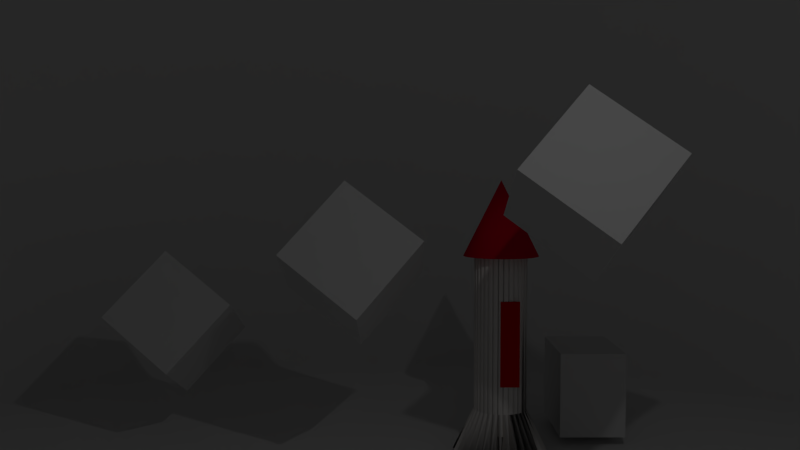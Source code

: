 # Source: rocket.blend  (saved by Blender 2.79.0; exported with 4.5.12 LTS)
import bpy
from mathutils import Matrix  # noqa: F401  (used for matrix-valued properties, if any)

bpy.ops.wm.read_factory_settings(use_empty=True)
scene = bpy.context.scene
scene.name = 'Scene'

# ---- collections
col_collection_1 = bpy.data.collections.new('Collection 1'); scene.collection.children.link(col_collection_1)

# ---- materials (node trees are filled in below, after node groups)
mat_material_005 = bpy.data.materials.new('Material.005')
mat_material_005.alpha_threshold = 0.0
mat_material_005.use_transparent_shadow = False
mat_material_005.roughness = 0.5
mat_material_005.specular_intensity = 0.0
mat_material_004 = bpy.data.materials.new('Material.004')
mat_material_004.alpha_threshold = 0.0
mat_material_004.use_transparent_shadow = False
mat_material_004.roughness = 0.5
mat_material_003 = bpy.data.materials.new('Material.003')
mat_material_003.alpha_threshold = 0.0
mat_material_003.use_transparent_shadow = False
mat_material_003.diffuse_color = (0.8, 0.001534, 0.0, 1.0)
mat_material_003.roughness = 0.5
mat_material_001 = bpy.data.materials.new('Material.001')
mat_material_001.alpha_threshold = 0.0
mat_material_001.use_transparent_shadow = False
mat_material_001.diffuse_color = (0.8, 0.0, 0.02474, 1.0)
mat_material_001.roughness = 0.5
mat_material_002 = bpy.data.materials.new('Material.002')
mat_material_002.alpha_threshold = 0.0
mat_material_002.use_transparent_shadow = False
mat_material_002.diffuse_color = (1.0, 0.9626, 0.9335, 1.0)
mat_material_002.roughness = 0.5
mat_material_006 = bpy.data.materials.new('Material.006')
mat_material_006.alpha_threshold = 0.0
mat_material_006.use_transparent_shadow = False
mat_material_006.roughness = 0.5
mat_material_006.line_color = (0.0, 0.0, 0.0, 1.0)

# ---- material node trees

# ---- world
world_world = bpy.data.worlds.new('World'); scene.world = world_world
world_world.color = (0.05088, 0.05088, 0.05088)
world_world.use_sun_shadow = False
world_world.sun_shadow_jitter_overblur = 0.0
world_world.cycles.sampling_method = 'MANUAL'

# ---- cameras
cam_camera = bpy.data.cameras.new('Camera')
cam_camera.clip_end = 100.0
cam_camera.lens = 35.0
cam_camera.sensor_width = 32.0
cam_camera.sensor_height = 18.0
cam_camera.ortho_scale = 7.314
cam_camera.dof.focus_distance = 0.0
cam_camera.dof.aperture_fstop = 128.0

# ---- lights
light_lamp = bpy.data.lights.new('Lamp', 'POINT')
light_lamp.transmission_factor = 0.0
light_lamp.cutoff_distance = 30.0
light_lamp.energy = 100.0
light_lamp.shadow_buffer_clip_start = 1.001
light_lamp.shadow_soft_size = 0.1
light_lamp.shadow_maximum_resolution = 0.006
light_lamp.use_absolute_resolution = True

# ---- meshes
me_cylinder_002 = bpy.data.meshes.new('Cylinder.002')
me_cylinder_002.from_pydata([(3.501, 3.733, -10.58), (3.501, 3.733, 3.815), (4.905, 3.595, -10.58), (4.905, 3.595, 3.815), (6.255, 3.186, -10.58), (6.255, 3.186, 3.815), (7.499, 2.521, -10.58), (7.499, 2.521, 3.815), (8.59, 1.626, -10.58), (8.59, 1.626, 3.815), (9.485, 0.5354, -10.58), (9.485, 0.5354, 3.815), (10.15, -0.7087, -10.58), (10.15, -0.7087, 3.815), (10.56, -2.059, -10.58), (10.56, -2.059, 3.815), (10.7, -3.462, -10.58), (10.7, -3.462, 3.815), (10.56, -4.866, -10.58), (10.56, -4.866, 3.815), (10.15, -6.216, -10.58), (10.15, -6.216, 3.815), (9.485, -7.46, -10.58), (9.485, -7.46, 3.815), (8.59, -8.551, -10.58), (8.59, -8.551, 3.815), (7.499, -9.446, -10.58), (7.499, -9.446, 3.815), (6.255, -10.11, -10.58), (6.255, -10.11, 3.815), (4.905, -10.52, -10.58), (4.905, -10.52, 3.815), (3.501, -10.66, -10.58), (3.501, -10.66, 3.815), (2.098, -10.52, -10.58), (2.098, -10.52, 3.815), (0.7476, -10.11, -10.58), (0.7476, -10.11, 3.815), (-0.4964, -9.446, -10.58), (-0.4964, -9.446, 3.815), (-1.587, -8.551, -10.58), (-1.587, -8.551, 3.815), (-2.482, -7.46, -10.58), (-2.482, -7.46, 3.815), (-3.147, -6.216, -10.58), (-3.147, -6.216, 3.815), (-3.556, -4.866, -10.58), (-3.556, -4.866, 3.815), (-3.695, -3.462, -10.58), (-3.695, -3.462, 3.815), (-3.556, -2.059, -10.58), (-3.556, -2.059, 3.815), (-3.147, -0.7087, -10.58), (-3.147, -0.7087, 3.815), (-2.482, 0.5354, -10.58), (-2.482, 0.5354, 3.815), (-1.587, 1.626, -10.58), (-1.587, 1.626, 3.815), (-0.4964, 2.521, -10.58), (-0.4964, 2.521, 3.815), (0.7477, 3.186, -10.58), (0.7477, 3.186, 3.815), (2.098, 3.595, -10.58), (2.098, 3.595, 3.815)], [], [(0, 2, 3, 1), (2, 4, 5, 3), (4, 6, 7, 5), (6, 8, 9, 7), (8, 10, 11, 9), (10, 12, 13, 11), (12, 14, 15, 13), (14, 16, 17, 15), (16, 18, 19, 17), (18, 20, 21, 19), (20, 22, 23, 21), (22, 24, 25, 23), (24, 26, 27, 25), (26, 28, 29, 27), (28, 30, 31, 29), (30, 32, 33, 31), (32, 34, 35, 33), (34, 36, 37, 35), (36, 38, 39, 37), (38, 40, 41, 39), (40, 42, 43, 41), (42, 44, 45, 43), (44, 46, 47, 45), (46, 48, 49, 47), (48, 50, 51, 49), (50, 52, 53, 51), (52, 54, 55, 53), (54, 56, 57, 55), (56, 58, 59, 57), (58, 60, 61, 59), (3, 5, 7, 9, 11, 13, 15, 17, 19, 21, 23, 25, 27, 29, 31, 33, 35, 37, 39, 41, 43, 45, 47, 49, 51, 53, 55, 57, 59, 61, 63, 1), (60, 62, 63, 61), (62, 0, 1, 63), (0, 62, 60, 58, 56, 54, 52, 50, 48, 46, 44, 42, 40, 38, 36, 34, 32, 30, 28, 26, 24, 22, 20, 18, 16, 14, 12, 10, 8, 6, 4, 2)])
me_cylinder_002.polygons.foreach_set('use_smooth', [True] * 34)
_uv = me_cylinder_002.uv_layers.new(name='UVMap')
_uv.uv.foreach_set('vector', [1.0, 0.003937, 0.9688, 0.003937, 0.9688, 1.0, 1.0, 1.0, 0.9688, 0.003937, 0.9375, 0.003937, 0.9375, 1.0, 0.9688, 1.0, 0.9375, 0.003937, 0.9062, 0.003937, 0.9062, 1.0, 0.9375, 1.0, 0.9062, 0.003937, 0.875, 0.003937, 0.875, 1.0, 0.9062, 1.0, 0.875, 0.003937, 0.8438, 0.003937, 0.8438, 1.0, 0.875, 1.0, 0.8438, 0.003937, 0.8125, 0.003937, 0.8125, 1.0, 0.8438, 1.0, 0.8125, 0.003937, 0.7812, 0.003937, 0.7812, 1.0, 0.8125, 1.0, 0.7812, 0.003937, 0.75, 0.003937, 0.75, 1.0, 0.7812, 1.0, 0.75, 0.003937, 0.7188, 0.003937, 0.7188, 1.0, 0.75, 1.0, 0.7188, 0.003937, 0.6875, 0.003937, 0.6875, 1.0, 0.7188, 1.0, 0.6875, 0.003937, 0.6562, 0.003937, 0.6562, 1.0, 0.6875, 1.0, 0.6562, 0.003937, 0.625, 0.003937, 0.625, 1.0, 0.6562, 1.0, 0.625, 0.003937, 0.5938, 0.003937, 0.5938, 1.0, 0.625, 1.0, 0.5938, 0.003937, 0.5625, 0.003937, 0.5625, 1.0, 0.5938, 1.0, 0.5625, 0.003937, 0.5312, 0.003937, 0.5312, 1.0, 0.5625, 1.0, 0.5312, 0.003937, 0.5, 0.003937, 0.5, 1.0, 0.5312, 1.0, 0.5, 0.003937, 0.4688, 0.003937, 0.4688, 1.0, 0.5, 1.0, 0.4688, 0.003937, 0.4375, 0.003937, 0.4375, 1.0, 0.4688, 1.0, 0.4375, 0.003937, 0.4062, 0.003937, 0.4062, 1.0, 0.4375, 1.0, 0.4062, 0.003937, 0.375, 0.003937, 0.375, 1.0, 0.4062, 1.0, 0.375, 0.003937, 0.3438, 0.003937, 0.3438, 1.0, 0.375, 1.0, 0.3438, 0.003937, 0.3125, 0.003937, 0.3125, 1.0, 0.3438, 1.0, 0.3125, 0.003937, 0.2812, 0.003937, 0.2812, 1.0, 0.3125, 1.0, 0.2812, 0.003937, 0.25, 0.003937, 0.25, 1.0, 0.2812, 1.0, 0.25, 0.003937, 0.2188, 0.003937, 0.2188, 1.0, 0.25, 1.0, 0.2188, 0.003937, 0.1875, 0.003937, 0.1875, 1.0, 0.2188, 1.0, 0.1875, 0.003937, 0.1562, 0.003937, 0.1562, 1.0, 0.1875, 1.0, 0.1562, 0.003937, 0.125, 0.003937, 0.125, 1.0, 0.1562, 1.0, 0.125, 0.003937, 0.09375, 0.003937, 0.09375, 1.0, 0.125, 1.0, 0.09375, 0.003937, 0.0625, 0.003937, 0.0625, 1.0, 0.09375, 1.0, -0.9433, 0.4792, -0.8983, 0.4655, -0.8568, 0.4434, -0.8205, 0.4135, -0.7906, 0.3771, -0.7684, 0.3356, -0.7548, 0.2906, -0.7502, 0.2438, -0.7548, 0.197, -0.7684, 0.152, -0.7906, 0.1105, -0.8205, 0.07409, -0.8568, 0.04425, -0.8983, 0.02207, -0.9433, 0.008411, -0.9902, 0.003799, -1.037, 0.008411, -1.082, 0.02207, -1.123, 0.04425, -1.16, 0.07409, -1.19, 0.1105, -1.212, 0.152, -1.226, 0.197, -1.23, 0.2438, -1.226, 0.2906, -1.212, 0.3356, -1.19, 0.3771, -1.16, 0.4135, -1.123, 0.4434, -1.082, 0.4655, -1.037, 0.4792, -0.9902, 0.4838, 0.0625, 0.003937, 0.03125, 0.003937, 0.03125, 1.0, 0.0625, 1.0, 0.03125, 0.003937, 0.0, 0.003937, 0.0, 1.0, 0.03125, 1.0, 2.046, 0.4652, 1.999, 0.4606, 1.954, 0.4469, 1.913, 0.4247, 1.876, 0.3949, 1.846, 0.3585, 1.824, 0.317, 1.811, 0.272, 1.806, 0.2252, 1.811, 0.1784, 1.824, 0.1334, 1.846, 0.09186, 1.876, 0.05549, 1.913, 0.02564, 1.954, 0.003466, 1.999, -0.01019, 2.046, -0.0148, 2.093, -0.01019, 2.138, 0.003466, 2.179, 0.02564, 2.216, 0.05549, 2.246, 0.09186, 2.268, 0.1334, 2.281, 0.1784, 2.286, 0.2252, 2.281, 0.272, 2.268, 0.317, 2.246, 0.3585, 2.216, 0.3949, 2.179, 0.4247, 2.138, 0.4469, 2.093, 0.4606])
me_cylinder_002.materials.append(mat_material_005)
me_cylinder_002.use_remesh_preserve_volume = False
me_cylinder_002.use_remesh_preserve_attributes = False
me_cylinder_002.use_mirror_vertex_groups = False
me_cylinder_002.update()
me_cube_004 = bpy.data.meshes.new('Cube.004')
me_cube_004.from_pydata([(-1.0, -1.0, -1.0), (-1.0, -1.0, 1.0), (-1.0, 1.0, -1.0), (-1.0, 1.0, 1.0), (1.0, -1.0, -1.0), (1.0, -1.0, 1.0), (1.0, 1.0, -1.0), (1.0, 1.0, 1.0)], [], [(0, 1, 3, 2), (2, 3, 7, 6), (6, 7, 5, 4), (4, 5, 1, 0), (2, 6, 4, 0), (7, 3, 1, 5)])
_uv = me_cube_004.uv_layers.new(name='UVMap')
_uv.uv.foreach_set('vector', [0.0, 0.0, 1.0, 0.0, 1.0, 1.0, 0.0, 1.0, 0.0, 0.0, 1.0, 0.0, 1.0, 1.0, 0.0, 1.0, 0.0, 0.0, 1.0, 0.0, 1.0, 1.0, 0.0, 1.0, 0.0, 0.0, 1.0, 0.0, 1.0, 1.0, 0.0, 1.0, 0.0, 0.0, 1.0, 0.0, 1.0, 1.0, 0.0, 1.0, 0.0, 0.0, 1.0, 0.0, 1.0, 1.0, 0.0, 1.0])
me_cube_004.materials.append(mat_material_004)
me_cube_004.use_remesh_preserve_volume = False
me_cube_004.use_remesh_preserve_attributes = False
me_cube_004.use_mirror_vertex_groups = False
me_cube_004.update()
me_cube_003 = bpy.data.meshes.new('Cube.003')
me_cube_003.from_pydata([(-1.0, -1.0, -1.0), (-1.0, -1.0, 1.0), (-1.0, 1.0, -1.0), (-1.0, 1.0, 1.0), (1.0, -1.0, -1.0), (1.0, -1.0, 1.0), (1.0, 1.0, -1.0), (1.0, 1.0, 1.0), (-23.36, -2.017, 3.309), (-16.37, -2.017, 3.232), (-9.646, -2.017, 3.004), (-3.453, -2.017, 2.634), (1.976, -2.017, 2.136), (6.431, -2.017, 1.529), (9.742, -2.017, 0.8361), (11.78, -2.017, 0.08464), (12.47, -2.017, -0.6969), (11.78, -2.017, -1.478), (9.742, -2.017, -2.23), (6.431, -2.017, -2.922), (1.976, -2.017, -3.529), (-3.453, -2.017, -4.028), (-9.646, -2.017, -4.398), (-16.37, -2.017, -4.626), (-23.36, -2.017, -4.703), (-30.35, -2.017, -4.626), (-37.07, -2.017, -4.398), (-43.26, -2.017, -4.028), (-48.69, -2.017, -3.529), (-53.14, -2.017, -2.922), (-56.45, -2.017, -2.23), (-23.36, -3.808, -0.6969), (-58.49, -2.017, -1.478), (-59.18, -2.017, -0.6969), (-58.49, -2.017, 0.08465), (-56.45, -2.017, 0.8361), (-53.14, -2.017, 1.529), (-48.69, -2.017, 2.136), (-43.26, -2.017, 2.634), (-37.07, -2.017, 3.004), (-30.35, -2.017, 3.232), (-24.78, 2.213, -2.933), (-20.88, 2.213, -2.89), (-17.13, 2.213, -2.763), (-13.67, 2.213, -2.556), (-10.64, 2.213, -2.278), (-8.154, 2.213, -1.939), (-6.305, 2.213, -1.553), (-5.167, 2.213, -1.133), (-4.783, 2.213, -0.6969), (-5.167, 2.213, -0.2606), (-6.305, 2.213, 0.1589), (-8.154, 2.213, 0.5456), (-10.64, 2.213, 0.8845), (-13.67, 2.213, 1.163), (-17.13, 2.213, 1.369), (-20.88, 2.213, 1.497), (-24.78, 2.213, 1.539), (-28.68, 2.213, 1.497), (-32.44, 2.213, 1.369), (-35.89, 2.213, 1.163), (-38.93, 2.213, 0.8845), (-41.41, 2.213, 0.5456), (-43.26, 2.213, 0.1589), (-24.78, 3.213, -0.6969), (-44.4, 2.213, -0.2606), (-44.78, 2.213, -0.6969), (-44.4, 2.213, -1.133), (-43.26, 2.213, -1.553), (-41.41, 2.213, -1.939), (-38.93, 2.213, -2.278), (-35.89, 2.213, -2.556), (-32.44, 2.213, -2.763), (-28.68, 2.213, -2.89), (-24.78, 2.213, -2.933), (-20.88, 2.213, -2.89), (-17.13, 2.213, -2.763), (-13.67, 2.213, -2.556), (-10.64, 2.213, -2.278), (-8.154, 2.213, -1.939), (-6.305, 2.213, -1.553), (-5.167, 2.213, -1.133), (-4.783, 2.213, -0.6969), (-5.167, 2.213, -0.2606), (-6.305, 2.213, 0.1589), (-8.154, 2.213, 0.5456), (-10.64, 2.213, 0.8845), (-13.67, 2.213, 1.163), (-17.13, 2.213, 1.369), (-20.88, 2.213, 1.497), (-24.78, 2.213, 1.539), (-28.68, 2.213, 1.497), (-32.44, 2.213, 1.369), (-35.89, 2.213, 1.163), (-38.93, 2.213, 0.8845), (-41.41, 2.213, 0.5456), (-43.26, 2.213, 0.1589), (-24.78, 3.213, -0.6969), (-44.4, 2.213, -0.2606), (-44.78, 2.213, -0.6969), (-44.4, 2.213, -1.133), (-43.26, 2.213, -1.553), (-41.41, 2.213, -1.939), (-38.93, 2.213, -2.278), (-35.89, 2.213, -2.556), (-32.44, 2.213, -2.763), (-28.68, 2.213, -2.89), (-29.2, 1.652, 2.082), (-29.2, 2.652, 4.318), (-25.3, 1.652, 2.125), (-33.96, 1.652, 1.932), (-37.87, 2.652, 4.126), (-30.21, 1.652, 2.059), (-38.37, 1.652, 1.681), (-46.03, 2.652, 3.748), (-34.92, 1.652, 1.888), (-42.26, 1.652, 1.339), (-53.37, 2.652, 3.199), (-39.23, 1.652, 1.617), (-45.48, 1.652, 0.9188), (-59.62, 2.652, 2.5), (-42.99, 1.652, 1.258), (-47.9, 1.652, 0.4362), (-64.53, 2.652, 1.679), (-46.05, 1.652, 0.8229), (-49.43, 1.652, -0.08982), (-67.91, 2.652, 0.766), (-48.29, 1.652, 0.3297), (-50.02, 1.652, -0.6392), (-69.63, 2.652, -0.2029), (-49.63, 1.652, -0.2029), (-49.63, 1.652, -1.191), (-69.63, 2.652, -1.191), (-50.02, 1.652, -0.7545), (-48.29, 1.652, -1.723), (-67.91, 2.652, -2.16), (-49.43, 1.652, -1.304), (-46.05, 1.652, -2.217), (-64.53, 2.652, -3.072), (-47.9, 1.652, -1.83), (-42.99, 1.652, -2.651), (-59.62, 2.652, -3.894), (-45.48, 1.652, -2.313), (-39.23, 1.652, -3.011), (-53.37, 2.652, -4.592), (-42.26, 1.652, -2.733), (-34.92, 1.652, -3.282), (-46.03, 2.652, -5.141), (-38.37, 1.652, -3.075), (-30.21, 1.652, -3.453), (-37.87, 2.652, -5.519), (-33.96, 1.652, -3.326), (-25.3, 1.652, -3.519), (-29.2, 2.652, -5.712), (-29.2, 1.652, -3.476), (-20.37, 1.652, -3.476), (-20.37, 2.652, -5.712), (-24.27, 1.652, -3.519), (-15.6, 1.652, -3.326), (-11.7, 2.652, -5.519), (-19.35, 1.652, -3.453), (-11.19, 1.652, -3.075), (-3.538, 2.652, -5.141), (-14.65, 1.652, -3.282), (-7.304, 1.652, -2.733), (3.808, 2.652, -4.592), (-10.33, 1.652, -3.011), (-4.087, 1.652, -2.313), (10.06, 2.652, -3.894), (-6.574, 1.652, -2.651), (-1.666, 1.652, -1.83), (14.96, 2.652, -3.072), (-3.514, 1.652, -2.217), (-0.1332, 1.652, -1.304), (18.34, 2.652, -2.16), (-1.271, 1.652, -1.723), (0.4523, 1.652, -0.7545), (20.07, 2.652, -1.191), (0.06798, 1.652, -1.191), (0.06797, 1.652, -0.2029), (20.07, 2.652, -0.2029), (0.4523, 1.652, -0.6392), (-1.271, 1.652, 0.3297), (18.34, 2.652, 0.766), (-0.1332, 1.652, -0.08982), (-3.514, 1.652, 0.8229), (14.96, 2.652, 1.679), (-1.666, 1.652, 0.4362), (-6.574, 1.652, 1.258), (10.05, 2.652, 2.5), (-4.087, 1.652, 0.9188), (-10.33, 1.652, 1.617), (3.808, 2.652, 3.199), (-7.304, 1.652, 1.339), (-14.65, 1.652, 1.888), (-3.538, 2.652, 3.748), (-11.19, 1.652, 1.681), (-19.35, 1.652, 2.059), (-11.7, 2.652, 4.126), (-15.6, 1.652, 1.932), (-24.27, 1.652, 2.125), (-20.37, 2.652, 4.318), (-20.37, 1.652, 2.082), (-24.78, 3.471, -2.933), (-20.88, 3.471, -2.89), (-17.13, 3.471, -2.763), (-13.67, 3.471, -2.556), (-6.305, 3.471, -1.553), (-5.167, 3.471, -1.133), (-4.783, 3.471, -0.6969), (-5.167, 3.471, -0.2606), (-6.305, 3.471, 0.1589), (-8.154, 3.471, 0.5456), (-10.64, 3.471, 0.8845), (-13.67, 3.471, 1.163), (-17.13, 3.471, 1.369), (-20.88, 3.471, 1.497), (-24.78, 3.471, 1.539), (-28.68, 3.471, 1.497), (-32.44, 3.471, 1.369), (-41.41, 3.471, 0.5456), (-43.26, 3.471, 0.1589), (-44.4, 3.471, -0.2606), (-44.78, 3.471, -0.6969), (-44.4, 3.471, -1.133), (-43.26, 3.471, -1.553), (-41.41, 3.471, -1.939), (-32.44, 3.471, -2.763), (-28.68, 3.471, -2.89), (-24.78, 2.213, -2.933), (-20.88, 2.213, -2.89), (-24.78, 3.213, -0.6969), (-17.13, 2.213, -2.763), (-13.67, 2.213, -2.556), (-10.64, 2.213, -2.278), (-8.154, 2.213, -1.939), (-35.89, 2.213, -2.556), (-6.305, 2.213, -1.553), (-38.93, 2.213, -2.278), (-5.167, 2.213, -1.133), (-41.41, 2.213, -1.939), (-4.783, 2.213, -0.6969), (-43.26, 2.213, -1.553), (-5.167, 2.213, -0.2606), (-44.4, 2.213, -1.133), (-6.305, 2.213, 0.1589), (-44.78, 2.213, -0.6969), (-8.154, 2.213, 0.5456), (-44.4, 2.213, -0.2606), (-10.64, 2.213, 0.8845), (-41.41, 2.213, 0.5456), (-13.67, 2.213, 1.163), (-38.93, 2.213, 0.8845), (-17.13, 2.213, 1.369), (-35.89, 2.213, 1.163), (-20.88, 2.213, 1.497), (-32.44, 2.213, 1.369), (-24.78, 2.213, 1.539), (-28.68, 2.213, 1.497), (-43.26, 2.213, 0.1589), (-32.44, 2.213, -2.763), (-28.68, 2.213, -2.89), (-29.2, 1.652, 2.082), (-25.3, 1.652, 2.125), (-37.87, 2.652, 4.126), (-33.96, 1.652, 1.932), (-30.21, 1.652, 2.059), (-46.03, 2.652, 3.748), (-38.37, 1.652, 1.681), (-34.92, 1.652, 1.888), (-53.37, 2.652, 3.199), (-42.26, 1.652, 1.339), (-39.23, 1.652, 1.617), (-59.62, 2.652, 2.5), (-45.48, 1.652, 0.9188), (-42.99, 1.652, 1.258), (-64.53, 2.652, 1.679), (-47.9, 1.652, 0.4362), (-46.05, 1.652, 0.8229), (-67.91, 2.652, 0.766), (-49.43, 1.652, -0.08982), (-48.29, 1.652, 0.3297), (-69.63, 2.652, -0.2029), (-50.02, 1.652, -0.6392), (-49.63, 1.652, -0.2029), (-69.63, 2.652, -1.191), (-49.63, 1.652, -1.191), (-50.02, 1.652, -0.7545), (-67.91, 2.652, -2.16), (-48.29, 1.652, -1.723), (-49.43, 1.652, -1.304), (-64.53, 2.652, -3.072), (-46.05, 1.652, -2.217), (-47.9, 1.652, -1.83), (-59.62, 2.652, -3.894), (-42.99, 1.652, -2.651), (-45.48, 1.652, -2.313), (-53.37, 2.652, -4.592), (-39.23, 1.652, -3.011), (-42.26, 1.652, -2.733), (-34.92, 1.652, -3.282), (-38.37, 1.652, -3.075), (-30.21, 1.652, -3.453), (-33.96, 1.652, -3.326), (-25.3, 1.652, -3.519), (-29.2, 1.652, -3.476), (-20.37, 1.652, -3.476), (-24.27, 1.652, -3.519), (-19.35, 1.652, -3.453), (-11.7, 2.652, -5.519), (-15.6, 1.652, -3.326), (-14.65, 1.652, -3.282), (-3.538, 2.652, -5.141), (-11.19, 1.652, -3.075), (-10.33, 1.652, -3.011), (3.808, 2.652, -4.592), (-7.304, 1.652, -2.733), (-6.574, 1.652, -2.651), (10.06, 2.652, -3.894), (-4.087, 1.652, -2.313), (-3.514, 1.652, -2.217), (14.96, 2.652, -3.072), (-1.666, 1.652, -1.83), (-1.271, 1.652, -1.723), (18.34, 2.652, -2.16), (-0.1332, 1.652, -1.304), (0.06798, 1.652, -1.191), (20.07, 2.652, -1.191), (0.4523, 1.652, -0.7545), (0.4523, 1.652, -0.6392), (20.07, 2.652, -0.2029), (0.06797, 1.652, -0.2029), (-0.1332, 1.652, -0.08982), (18.34, 2.652, 0.766), (-1.271, 1.652, 0.3297), (-1.666, 1.652, 0.4362), (14.96, 2.652, 1.679), (-3.514, 1.652, 0.8229), (-4.087, 1.652, 0.9188), (10.05, 2.652, 2.5), (-6.574, 1.652, 1.258), (-7.304, 1.652, 1.339), (3.808, 2.652, 3.199), (-10.33, 1.652, 1.617), (-14.65, 1.652, 1.888), (-11.19, 1.652, 1.681), (-19.35, 1.652, 2.059), (-15.6, 1.652, 1.932), (-24.27, 1.652, 2.125), (-20.37, 1.652, 2.082), (-24.78, 2.213, -2.933), (-20.88, 2.213, -2.89), (-17.13, 2.213, -2.763), (-13.67, 2.213, -2.556), (-10.64, 2.213, -2.278), (-8.154, 2.213, -1.939), (-6.305, 2.213, -1.553), (-5.167, 2.213, -1.133), (-4.783, 2.213, -0.6969), (-5.167, 2.213, -0.2606), (-6.305, 2.213, 0.1589), (-8.154, 2.213, 0.5456), (-10.64, 2.213, 0.8845), (-13.67, 2.213, 1.163), (-17.13, 2.213, 1.369), (-20.88, 2.213, 1.497), (-24.78, 2.213, 1.539), (-28.68, 2.213, 1.497), (-32.44, 2.213, 1.369), (-35.89, 2.213, 1.163), (-38.93, 2.213, 0.8845), (-41.41, 2.213, 0.5456), (-43.26, 2.213, 0.1589), (-44.4, 2.213, -0.2606), (-44.78, 2.213, -0.6969), (-44.4, 2.213, -1.133), (-43.26, 2.213, -1.553), (-41.41, 2.213, -1.939), (-38.93, 2.213, -2.278), (-35.89, 2.213, -2.556), (-32.44, 2.213, -2.763), (-28.68, 2.213, -2.89), (-29.2, 1.652, 2.082), (-25.3, 1.652, 2.125), (-33.96, 1.652, 1.932), (-30.21, 1.652, 2.059), (-38.37, 1.652, 1.681), (-34.92, 1.652, 1.888), (-42.26, 1.652, 1.339), (-39.23, 1.652, 1.617), (-45.48, 1.652, 0.9188), (-42.99, 1.652, 1.258), (-47.9, 1.652, 0.4362), (-46.05, 1.652, 0.8229), (-49.43, 1.652, -0.08982), (-48.29, 1.652, 0.3297), (-50.02, 1.652, -0.6392), (-49.63, 1.652, -0.2029), (-49.63, 1.652, -1.191), (-50.02, 1.652, -0.7545), (-48.29, 1.652, -1.723), (-49.43, 1.652, -1.304), (-46.05, 1.652, -2.217), (-47.9, 1.652, -1.83), (-42.99, 1.652, -2.651), (-45.48, 1.652, -2.313), (-39.23, 1.652, -3.011), (-42.26, 1.652, -2.733), (-34.92, 1.652, -3.282), (-38.37, 1.652, -3.075), (-30.21, 1.652, -3.453), (-33.96, 1.652, -3.326), (-25.3, 1.652, -3.519), (-29.2, 1.652, -3.476), (-20.37, 1.652, -3.476), (-24.27, 1.652, -3.519), (-15.6, 1.652, -3.326), (-19.35, 1.652, -3.453), (-11.19, 1.652, -3.075), (-14.65, 1.652, -3.282), (-7.304, 1.652, -2.733), (-10.33, 1.652, -3.011), (-4.087, 1.652, -2.313), (-6.574, 1.652, -2.651), (-1.666, 1.652, -1.83), (-3.514, 1.652, -2.217), (-0.1332, 1.652, -1.304), (-1.271, 1.652, -1.723), (0.4523, 1.652, -0.7545), (0.06798, 1.652, -1.191), (0.06797, 1.652, -0.2029), (0.4523, 1.652, -0.6392), (-1.271, 1.652, 0.3297), (-0.1332, 1.652, -0.08982), (-3.514, 1.652, 0.8229), (-1.666, 1.652, 0.4362), (-6.574, 1.652, 1.258), (-4.087, 1.652, 0.9188), (-10.33, 1.652, 1.617), (-7.304, 1.652, 1.339), (-14.65, 1.652, 1.888), (-11.19, 1.652, 1.681), (-19.35, 1.652, 2.059), (-15.6, 1.652, 1.932), (-24.27, 1.652, 2.125), (-20.37, 1.652, 2.082), (-24.78, -1.477, -2.933), (-20.88, -1.477, -2.89), (-17.13, -1.477, -2.763), (-13.67, -1.477, -2.556), (-10.64, -1.477, -2.278), (-8.154, -1.477, -1.939), (-6.305, -1.477, -1.553), (-5.167, -1.477, -1.133), (-4.783, -1.477, -0.6969), (-5.167, -1.477, -0.2606), (-6.305, -1.477, 0.1589), (-8.154, -1.477, 0.5456), (-10.64, -1.477, 0.8845), (-13.67, -1.477, 1.163), (-17.13, -1.477, 1.369), (-20.88, -1.477, 1.497), (-24.78, -1.477, 1.539), (-28.68, -1.477, 1.497), (-32.44, -1.477, 1.369), (-35.89, -1.477, 1.163), (-38.93, -1.477, 0.8845), (-41.41, -1.477, 0.5456), (-43.26, -1.477, 0.1589), (-44.4, -1.477, -0.2606), (-44.78, -1.477, -0.6969), (-44.4, -1.477, -1.133), (-43.26, -1.477, -1.553), (-41.41, -1.477, -1.939), (-38.93, -1.477, -2.278), (-35.89, -1.477, -2.556), (-32.44, -1.477, -2.763), (-28.68, -1.477, -2.89), (-29.2, -2.037, 2.082), (-25.3, -2.037, 2.125), (-33.96, -2.037, 1.932), (-30.21, -2.037, 2.059), (-38.37, -2.037, 1.681), (-34.92, -2.037, 1.888), (-42.26, -2.037, 1.339), (-39.23, -2.037, 1.617), (-45.48, -2.037, 0.9188), (-42.99, -2.037, 1.258), (-47.9, -2.037, 0.4362), (-46.05, -2.037, 0.8229), (-49.43, -2.037, -0.08983), (-48.29, -2.037, 0.3297), (-50.02, -2.037, -0.6392), (-49.63, -2.037, -0.2029), (-49.63, -2.037, -1.191), (-50.02, -2.037, -0.7545), (-48.29, -2.037, -1.723), (-49.43, -2.037, -1.304), (-46.05, -2.037, -2.217), (-47.9, -2.037, -1.83), (-42.99, -2.037, -2.651), (-45.48, -2.037, -2.313), (-39.23, -2.037, -3.011), (-42.26, -2.037, -2.733), (-34.92, -2.037, -3.282), (-38.37, -2.037, -3.075), (-30.21, -2.037, -3.453), (-33.96, -2.037, -3.326), (-25.3, -2.037, -3.519), (-29.2, -2.037, -3.476), (-20.37, -2.037, -3.476), (-24.27, -2.037, -3.519), (-15.6, -2.037, -3.326), (-19.35, -2.037, -3.453), (-11.19, -2.037, -3.075), (-14.65, -2.037, -3.282), (-7.304, -2.037, -2.733), (-10.33, -2.037, -3.011), (-4.087, -2.037, -2.313), (-6.574, -2.037, -2.651), (-1.666, -2.037, -1.83), (-3.514, -2.037, -2.217), (-0.1332, -2.037, -1.304), (-1.271, -2.037, -1.723), (0.4523, -2.037, -0.7545), (0.06799, -2.037, -1.191), (0.06798, -2.037, -0.2029), (0.4523, -2.037, -0.6392), (-1.271, -2.037, 0.3297), (-0.1332, -2.037, -0.08982), (-3.514, -2.037, 0.8229), (-1.666, -2.037, 0.4362), (-6.574, -2.037, 1.258), (-4.087, -2.037, 0.9188), (-10.33, -2.037, 1.617), (-7.304, -2.037, 1.339), (-14.65, -2.037, 1.888), (-11.19, -2.037, 1.681), (-19.35, -2.037, 2.059), (-15.6, -2.037, 1.932), (-24.27, -2.037, 2.125), (-20.37, -2.037, 2.082)], [(41, 74), (42, 75), (43, 76), (44, 77), (45, 78), (46, 79), (47, 80), (48, 81), (49, 82), (50, 83), (51, 84), (52, 85), (53, 86), (54, 87), (55, 88), (56, 89), (57, 90), (58, 91), (59, 92), (60, 93), (61, 94), (62, 95), (63, 96), (64, 97), (65, 98), (66, 99), (67, 100), (68, 101), (69, 102), (70, 103), (71, 104), (72, 105), (73, 106)], [(0, 1, 3, 2), (2, 3, 7, 6), (6, 7, 5, 4), (4, 5, 1, 0), (2, 6, 4, 0), (7, 3, 1, 5), (8, 31, 9), (9, 31, 10), (10, 31, 11), (11, 31, 12), (12, 31, 13), (13, 31, 14), (14, 31, 15), (15, 31, 16), (16, 31, 17), (17, 31, 18), (18, 31, 19), (19, 31, 20), (20, 31, 21), (21, 31, 22), (22, 31, 23), (23, 31, 24), (24, 31, 25), (25, 31, 26), (26, 31, 27), (27, 31, 28), (28, 31, 29), (29, 31, 30), (30, 31, 32), (32, 31, 33), (33, 31, 34), (34, 31, 35), (35, 31, 36), (36, 31, 37), (37, 31, 38), (38, 31, 39), (39, 31, 40), (40, 31, 8), (8, 9, 10, 11, 12, 13, 14, 15, 16, 17, 18, 19, 20, 21, 22, 23, 24, 25, 26, 27, 28, 29, 30, 32, 33, 34, 35, 36, 37, 38, 39, 40), (107, 108, 109), (64, 108, 107, 41), (42, 109, 108, 64), (66, 179, 331, 246), (110, 111, 112), (64, 129, 282, 231), (43, 112, 111, 64), (61, 60, 254, 252), (113, 114, 115), (180, 64, 231, 330), (44, 115, 114, 64), (128, 130, 284, 283), (116, 117, 118), (154, 57, 257, 305), (45, 118, 117, 64), (179, 181, 329, 331), (119, 120, 121), (46, 121, 120, 64), (56, 152, 304, 255), (122, 123, 124), (181, 180, 330, 329), (47, 124, 123, 64), (129, 128, 283, 282), (125, 126, 127), (127, 48, 239, 281), (48, 127, 126, 64), (128, 129, 130), (152, 154, 305, 304), (49, 130, 129, 64), (65, 176, 328, 248), (131, 132, 133), (64, 126, 279, 231), (50, 133, 132, 64), (134, 135, 136), (177, 64, 231, 327), (51, 136, 135, 64), (125, 127, 281, 280), (137, 138, 139), (151, 56, 255, 303), (52, 139, 138, 64), (176, 178, 326, 328), (140, 141, 142), (53, 142, 141, 64), (202, 41, 229, 349), (143, 144, 145), (55, 149, 302, 253), (54, 145, 144, 64), (178, 177, 327, 326), (146, 147, 148), (64, 147, 146, 54), (55, 148, 147, 64), (126, 125, 280, 279), (149, 150, 151), (64, 150, 149, 55), (56, 151, 150, 64), (64, 59, 256, 231), (152, 153, 154), (64, 153, 152, 56), (57, 154, 153, 64), (73, 200, 348, 261), (155, 156, 157), (64, 156, 155, 57), (58, 157, 156, 64), (124, 47, 237, 278), (158, 159, 160), (64, 159, 158, 58), (149, 151, 303, 302), (161, 162, 163), (64, 162, 161, 59), (64, 60, 254, 231), (200, 202, 349, 348), (164, 165, 166), (64, 165, 164, 60), (63, 173, 325, 259), (64, 123, 276, 231), (167, 168, 169), (64, 168, 167, 61), (174, 64, 231, 324), (170, 171, 172), (64, 171, 170, 62), (122, 124, 278, 277), (64, 61, 252, 231), (173, 174, 175), (64, 174, 173, 63), (148, 55, 253, 301), (173, 175, 323, 325), (176, 177, 178), (64, 177, 176, 65), (199, 73, 261, 347), (179, 180, 181), (64, 180, 179, 66), (54, 146, 300, 251), (175, 174, 324, 323), (182, 183, 184), (64, 183, 182, 67), (123, 122, 277, 276), (64, 62, 250, 231), (185, 186, 187), (64, 186, 185, 68), (72, 197, 346, 260), (121, 46, 235, 275), (188, 189, 190), (64, 189, 188, 69), (146, 148, 301, 300), (191, 192, 193), (64, 192, 191, 70), (64, 65, 248, 231), (197, 199, 347, 346), (194, 195, 196), (64, 195, 194, 71), (72, 196, 195, 64), (62, 170, 322, 250), (197, 198, 199), (64, 198, 197, 72), (73, 199, 198, 64), (64, 120, 273, 231), (200, 201, 202), (64, 201, 200, 73), (41, 202, 201, 64), (346, 347, 443, 442), (231, 264, 265, 230), (316, 314, 421, 420), (231, 267, 268, 232), (345, 260, 380, 441), (231, 270, 271, 233), (283, 284, 397, 396), (231, 273, 274, 234), (248, 259, 372, 373), (231, 276, 277, 235), (236, 344, 440, 379), (231, 279, 280, 237), (311, 254, 369, 419), (231, 282, 283, 239), (344, 345, 441, 440), (231, 285, 286, 241), (281, 239, 357, 395), (231, 288, 289, 243), (256, 313, 418, 368), (231, 291, 292, 245), (341, 236, 379, 439), (231, 294, 295, 247), (237, 280, 394, 356), (231, 297, 298, 249), (259, 250, 371, 372), (238, 343, 438, 378), (313, 311, 419, 418), (280, 281, 395, 394), (250, 252, 370, 371), (256, 308, 309, 231), (343, 341, 439, 438), (254, 311, 312, 231), (308, 256, 368, 417), (252, 314, 315, 231), (252, 254, 369, 370), (250, 317, 318, 231), (278, 237, 356, 393), (259, 320, 321, 231), (258, 310, 416, 367), (248, 323, 324, 231), (254, 256, 368, 369), (246, 326, 327, 231), (338, 238, 378, 437), (244, 329, 330, 231), (235, 277, 392, 355), (242, 332, 333, 231), (256, 258, 367, 368), (240, 335, 336, 231), (240, 340, 436, 377), (238, 338, 339, 231), (310, 308, 417, 416), (236, 341, 342, 231), (258, 257, 366, 367), (277, 278, 393, 392), (257, 255, 365, 366), (340, 338, 437, 436), (155, 157, 307, 306), (130, 49, 241, 284), (53, 64, 231, 249), (132, 131, 286, 285), (184, 183, 333, 332), (57, 155, 306, 257), (182, 184, 332, 334), (157, 58, 258, 307), (64, 63, 259, 231), (131, 133, 287, 286), (183, 64, 231, 333), (52, 64, 231, 247), (64, 132, 285, 231), (67, 182, 334, 244), (160, 159, 309, 308), (158, 160, 308, 310), (51, 64, 231, 245), (133, 50, 243, 287), (107, 109, 263, 262), (159, 64, 231, 309), (135, 134, 289, 288), (187, 186, 336, 335), (58, 158, 310, 258), (50, 64, 231, 243), (185, 187, 335, 337), (41, 107, 262, 229), (134, 136, 290, 289), (186, 64, 231, 336), (109, 42, 230, 263), (49, 64, 231, 241), (64, 135, 288, 231), (68, 185, 337, 242), (111, 110, 265, 264), (163, 162, 312, 311), (43, 64, 231, 232), (161, 163, 311, 313), (48, 64, 231, 239), (136, 51, 245, 290), (42, 64, 231, 230), (110, 112, 266, 265), (162, 64, 231, 312), (138, 137, 292, 291), (190, 189, 339, 338), (64, 111, 264, 231), (59, 161, 313, 256), (47, 64, 231, 237), (188, 190, 338, 340), (137, 139, 293, 292), (189, 64, 231, 339), (112, 43, 232, 266), (46, 64, 231, 235), (64, 138, 291, 231), (69, 188, 340, 240), (114, 113, 268, 267), (166, 165, 315, 314), (71, 70, 238, 236), (164, 166, 314, 316), (45, 64, 231, 234), (139, 52, 247, 293), (113, 115, 269, 268), (165, 64, 231, 315), (141, 140, 295, 294), (193, 192, 342, 341), (46, 45, 234, 235), (64, 114, 267, 231), (60, 164, 316, 254), (44, 64, 231, 233), (191, 193, 341, 343), (64, 71, 236, 231), (140, 142, 296, 295), (192, 64, 231, 342), (115, 44, 233, 269), (64, 141, 294, 231), (70, 191, 343, 238), (64, 70, 238, 231), (117, 116, 271, 270), (169, 168, 318, 317), (167, 169, 317, 319), (142, 53, 249, 296), (64, 69, 240, 231), (116, 118, 272, 271), (168, 64, 231, 318), (144, 143, 298, 297), (64, 117, 270, 231), (61, 167, 319, 252), (194, 196, 345, 344), (64, 68, 242, 231), (143, 145, 299, 298), (118, 45, 234, 272), (64, 144, 297, 231), (71, 194, 344, 236), (64, 67, 244, 231), (120, 119, 274, 273), (172, 171, 321, 320), (196, 72, 260, 345), (170, 172, 320, 322), (145, 54, 251, 299), (64, 66, 246, 231), (119, 121, 275, 274), (171, 64, 231, 321), (353, 352, 448, 449), (396, 397, 493, 492), (430, 431, 527, 526), (352, 351, 447, 448), (395, 357, 453, 491), (429, 374, 470, 525), (351, 350, 446, 447), (356, 394, 490, 452), (373, 428, 524, 469), (394, 395, 491, 490), (428, 429, 525, 524), (393, 356, 452, 489), (427, 373, 469, 523), (355, 392, 488, 451), (372, 426, 522, 468), (392, 393, 489, 488), (426, 427, 523, 522), (391, 355, 451, 487), (425, 372, 468, 521), (354, 390, 486, 450), (371, 424, 520, 467), (390, 391, 487, 486), (424, 425, 521, 520), (389, 354, 450, 485), (423, 371, 467, 519), (353, 388, 484, 449), (370, 422, 518, 466), (388, 389, 485, 484), (422, 423, 519, 518), (387, 353, 449, 483), (421, 370, 466, 517), (352, 386, 482, 448), (246, 248, 373, 374), (239, 283, 396, 357), (260, 346, 442, 380), (254, 316, 420, 369), (284, 241, 358, 397), (347, 261, 381, 443), (244, 246, 374, 375), (314, 252, 370, 421), (348, 349, 445, 444), (286, 287, 399, 398), (261, 348, 444, 381), (242, 244, 375, 376), (319, 317, 423, 422), (349, 229, 350, 445), (241, 286, 398, 358), (240, 242, 376, 377), (252, 319, 422, 370), (287, 243, 359, 399), (317, 250, 371, 423), (238, 240, 377, 378), (289, 290, 401, 400), (322, 320, 425, 424), (236, 238, 378, 379), (243, 289, 400, 359), (250, 322, 424, 371), (230, 229, 350, 351), (290, 245, 360, 401), (260, 236, 379, 380), (320, 259, 372, 425), (292, 293, 403, 402), (261, 260, 380, 381), (325, 323, 427, 426), (232, 230, 351, 352), (229, 261, 381, 350), (233, 232, 352, 353), (245, 292, 402, 360), (262, 263, 383, 382), (259, 325, 426, 372), (234, 233, 353, 354), (293, 247, 361, 403), (229, 262, 382, 350), (323, 248, 373, 427), (235, 234, 354, 355), (263, 230, 351, 383), (295, 296, 405, 404), (328, 326, 429, 428), (237, 235, 355, 356), (265, 266, 385, 384), (247, 295, 404, 361), (248, 328, 428, 373), (239, 237, 356, 357), (296, 249, 362, 405), (230, 265, 384, 351), (326, 246, 374, 429), (266, 232, 352, 385), (241, 239, 357, 358), (298, 299, 407, 406), (331, 329, 431, 430), (268, 269, 387, 386), (243, 241, 358, 359), (249, 298, 406, 362), (246, 331, 430, 374), (299, 251, 363, 407), (232, 268, 386, 352), (329, 244, 375, 431), (245, 243, 359, 360), (300, 301, 409, 408), (269, 233, 353, 387), (251, 300, 408, 363), (334, 332, 433, 432), (247, 245, 360, 361), (301, 253, 364, 409), (271, 272, 389, 388), (302, 303, 411, 410), (244, 334, 432, 375), (249, 247, 361, 362), (253, 302, 410, 364), (233, 271, 388, 353), (332, 242, 376, 433), (303, 255, 365, 411), (272, 234, 354, 389), (251, 249, 362, 363), (304, 305, 413, 412), (337, 335, 435, 434), (255, 304, 412, 365), (274, 275, 391, 390), (253, 251, 363, 364), (305, 257, 366, 413), (242, 337, 434, 376), (306, 307, 415, 414), (234, 274, 390, 354), (335, 240, 377, 435), (255, 253, 364, 365), (257, 306, 414, 366), (275, 235, 355, 391), (307, 258, 367, 415), (446, 478, 479, 447), (447, 480, 481, 448), (448, 482, 483, 449), (449, 484, 485, 450), (450, 486, 487, 451), (451, 488, 489, 452), (452, 490, 491, 453), (453, 492, 493, 454), (454, 494, 495, 455), (455, 496, 497, 456), (456, 498, 499, 457), (457, 500, 501, 458), (458, 502, 503, 459), (459, 504, 505, 460), (460, 506, 507, 461), (461, 508, 509, 462), (462, 510, 511, 463), (463, 512, 513, 464), (464, 514, 515, 465), (465, 516, 517, 466), (466, 518, 519, 467), (467, 520, 521, 468), (468, 522, 523, 469), (469, 524, 525, 470), (470, 526, 527, 471), (471, 528, 529, 472), (472, 530, 531, 473), (473, 532, 533, 474), (474, 534, 535, 475), (475, 536, 537, 476), (476, 538, 539, 477), (477, 540, 541, 446), (374, 430, 526, 470), (357, 396, 492, 453), (354, 353, 449, 450), (431, 375, 471, 527), (397, 358, 454, 493), (355, 354, 450, 451), (432, 433, 529, 528), (398, 399, 495, 494), (356, 355, 451, 452), (375, 432, 528, 471), (358, 398, 494, 454), (357, 356, 452, 453), (433, 376, 472, 529), (399, 359, 455, 495), (358, 357, 453, 454), (434, 435, 531, 530), (400, 401, 497, 496), (359, 358, 454, 455), (376, 434, 530, 472), (359, 400, 496, 455), (360, 359, 455, 456), (435, 377, 473, 531), (401, 360, 456, 497), (361, 360, 456, 457), (436, 437, 533, 532), (402, 403, 499, 498), (362, 361, 457, 458), (377, 436, 532, 473), (360, 402, 498, 456), (363, 362, 458, 459), (437, 378, 474, 533), (403, 361, 457, 499), (364, 363, 459, 460), (438, 439, 535, 534), (404, 405, 501, 500), (365, 364, 460, 461), (378, 438, 534, 474), (361, 404, 500, 457), (366, 365, 461, 462), (439, 379, 475, 535), (405, 362, 458, 501), (367, 366, 462, 463), (440, 441, 537, 536), (406, 407, 503, 502), (368, 367, 463, 464), (379, 440, 536, 475), (362, 406, 502, 458), (369, 368, 464, 465), (441, 380, 476, 537), (407, 363, 459, 503), (370, 369, 465, 466), (442, 443, 539, 538), (408, 409, 505, 504), (371, 370, 466, 467), (380, 442, 538, 476), (363, 408, 504, 459), (372, 371, 467, 468), (443, 381, 477, 539), (409, 364, 460, 505), (373, 372, 468, 469), (444, 445, 541, 540), (410, 411, 507, 506), (374, 373, 469, 470), (381, 444, 540, 477), (364, 410, 506, 460), (375, 374, 470, 471), (445, 350, 446, 541), (411, 365, 461, 507), (376, 375, 471, 472), (412, 413, 509, 508), (377, 376, 472, 473), (365, 412, 508, 461), (378, 377, 473, 474), (413, 366, 462, 509), (379, 378, 474, 475), (414, 415, 511, 510), (380, 379, 475, 476), (366, 414, 510, 462), (381, 380, 476, 477), (415, 367, 463, 511), (350, 381, 477, 446), (416, 417, 513, 512), (382, 383, 479, 478), (367, 416, 512, 463), (350, 382, 478, 446), (417, 368, 464, 513), (383, 351, 447, 479), (418, 419, 515, 514), (384, 385, 481, 480), (368, 418, 514, 464), (351, 384, 480, 447), (419, 369, 465, 515), (385, 352, 448, 481), (420, 421, 517, 516), (386, 387, 483, 482), (369, 420, 516, 465)])
me_cube_003.polygons.foreach_set('use_smooth', [True] * 570)
me_cube_003.polygons.foreach_set('material_index', [0, 0, 0, 0, 0, 0, 1, 1, 1, 1, 1, 1, 1, 1, 1, 1, 1, 1, 1, 1, 1, 1, 1, 1, 1, 1, 1, 1, 1, 1, 1, 1, 1, 1, 1, 1, 1, 1, 1, 2, 2, 2, 2, 2, 2, 2, 2, 2, 2, 2, 2, 2, 2, 2, 2, 2, 2, 2, 2, 2, 2, 2, 2, 2, 2, 2, 2, 2, 2, 2, 2, 2, 2, 2, 2, 2, 2, 2, 2, 2, 2, 2, 2, 2, 2, 2, 2, 2, 2, 2, 2, 2, 2, 2, 2, 2, 2, 2, 2, 2, 2, 2, 2, 2, 2, 2, 2, 2, 2, 2, 2, 2, 2, 2, 2, 2, 2, 2, 2, 2, 2, 2, 2, 2, 2, 2, 2, 2, 2, 2, 2, 2, 2, 2, 2, 2, 2, 2, 2, 2, 2, 2, 2, 2, 2, 2, 2, 2, 2, 2, 2, 2, 2, 2, 2, 2, 2, 2, 2, 2, 2, 2, 2, 2, 2, 2, 2, 2, 2, 2, 2, 2, 2, 2, 2, 2, 2, 2, 2, 2, 2, 2, 2, 2, 2, 2, 2, 2, 2, 2, 2, 2, 2, 2, 2, 2, 2, 2, 2, 2, 2, 2, 2, 2, 2, 2, 2, 2, 2, 2, 2, 2, 2, 2, 2, 2, 2, 2, 2, 2, 2, 2, 2, 2, 2, 2, 2, 2, 2, 2, 2, 2, 2, 2, 2, 2, 2, 2, 2, 2, 2, 2, 2, 2, 2, 2, 2, 2, 2, 2, 2, 2, 2, 2, 2, 2, 2, 2, 2, 2, 2, 2, 2, 2, 2, 2, 2, 2, 2, 2, 2, 2, 2, 2, 2, 2, 2, 2, 2, 2, 2, 2, 2, 2, 2, 2, 2, 2, 2, 2, 2, 2, 2, 2, 2, 2, 2, 2, 2, 2, 2, 2, 2, 2, 2, 2, 2, 2, 2, 2, 2, 2, 2, 2, 2, 2, 2, 2, 2, 2, 2, 2, 2, 2, 2, 2, 2, 2, 2, 2, 2, 2, 2, 2, 2, 2, 2, 2, 2, 2, 2, 2, 2, 2, 2, 2, 2, 2, 2, 2, 2, 2, 2, 2, 2, 2, 2, 2, 2, 2, 2, 2, 2, 2, 2, 2, 2, 2, 2, 2, 2, 2, 2, 2, 2, 2, 2, 2, 2, 2, 2, 2, 2, 2, 2, 2, 2, 2, 2, 2, 2, 2, 2, 2, 2, 2, 2, 2, 2, 2, 2, 2, 2, 2, 2, 2, 2, 2, 2, 2, 2, 2, 2, 2, 2, 2, 2, 2, 2, 2, 2, 2, 2, 2, 2, 2, 2, 2, 2, 2, 2, 2, 2, 2, 2, 2, 2, 2, 2, 2, 2, 2, 2, 2, 2, 2, 2, 2, 2, 2, 2, 2, 2, 2, 2, 2, 2, 2, 2, 2, 2, 2, 2, 2, 2, 2, 2, 2, 2, 2, 2, 2, 2, 2, 2, 2, 2, 2, 2, 2, 2, 2, 2, 2, 2, 2, 2, 2, 2, 2, 2, 2, 2, 2, 2, 2, 2, 2, 2, 2, 2, 2, 2, 2, 2, 2, 2, 2, 2, 2, 2, 2, 2, 2, 2, 2, 2, 2, 2, 2, 2, 2, 2, 2, 2, 2, 2, 2, 2, 2, 2, 2, 2, 2, 2, 2, 2, 2, 2, 2, 2, 2, 2, 2, 2, 2, 2, 2, 2, 2, 2, 2, 2, 2, 2, 2, 2, 2, 2, 2, 2, 2, 2, 2, 2, 2, 2, 2, 2, 2])
me_cube_003.materials.append(mat_material_003)
me_cube_003.materials.append(mat_material_001)
me_cube_003.materials.append(mat_material_002)
me_cube_003.use_remesh_preserve_volume = False
me_cube_003.use_remesh_preserve_attributes = False
me_cube_003.use_mirror_vertex_groups = False
me_cube_003.update()
me_cube = bpy.data.meshes.new('Cube')
me_cube.from_pydata([(1.0, 1.0, -1.0), (1.0, -1.0, -1.0), (-1.0, -1.0, -1.0), (-1.0, 1.0, -1.0), (1.0, 1.0, 1.0), (1.0, -1.0, 1.0), (-1.0, -1.0, 1.0), (-1.0, 1.0, 1.0)], [], [(0, 1, 2, 3), (4, 7, 6, 5), (0, 4, 5, 1), (1, 5, 6, 2), (2, 6, 7, 3), (4, 0, 3, 7)])
me_cube.materials.append(mat_material_006)
me_cube.use_remesh_preserve_volume = False
me_cube.use_remesh_preserve_attributes = False
me_cube.use_mirror_vertex_groups = False
me_cube.update()

# ---- objects
ob_cylinder = bpy.data.objects.new('Cylinder', me_cylinder_002)
ob_cube_001 = bpy.data.objects.new('Cube.001', me_cube_004)
ob_cube = bpy.data.objects.new('Cube', me_cube_003)
ob_lamp = bpy.data.objects.new('Lamp', light_lamp)
ob_camera = bpy.data.objects.new('Camera', cam_camera)
ob_cube_002 = bpy.data.objects.new('Cube.002', me_cube)

# ---- transforms, parenting, visibility, modifiers, constraints
ob_cylinder.location = (-1.447, 5.005, 15.0)
ob_cylinder.scale = (2.065, 2.065, 2.065)
ob_cylinder.lineart.crease_threshold = 0.0
ob_cube_001.location = (-0.845, 2.325, -5.633)
ob_cube_001.rotation_euler = (1.571, -0.0, 0.0)
ob_cube_001.scale = (1.102, -0.9686, 0.7512)
ob_cube_001.lineart.crease_threshold = 0.0
ob_cube.location = (1.239, 0.2876, -4.257)
ob_cube.rotation_euler = (-1.57, -0.0, 0.0)
ob_cube.scale = (0.02342, 0.9366, 0.2094)
ob_cube.lineart.crease_threshold = 0.0
ob_lamp.location = (12.02, 1.005, 3.787)
ob_lamp.rotation_euler = (0.6503, 0.05522, 1.866)
ob_lamp.lock_rotations_4d = False
ob_lamp.empty_display_type = 'ARROWS'
ob_lamp.color = (0.0, 0.0, 0.0, 0.0)
ob_lamp.lineart.crease_threshold = 0.0
ob_camera.location = (20.08, -2.1, -0.6012)
ob_camera.rotation_euler = (1.515, -9.456e-06, 1.571)
ob_camera.lock_rotations_4d = False
ob_camera.empty_display_type = 'ARROWS'
ob_camera.color = (0.0, 0.0, 0.0, 0.0)
ob_camera.display_type = 'WIRE'
ob_camera.lineart.crease_threshold = 0.0
ob_cube_002.location = (0.0, -7.27, -3.98)
ob_cube_002.rotation_euler = (-0.6852, -0.4174, 0.0)
ob_cube_002.lock_rotations_4d = False
ob_cube_002.empty_display_type = 'ARROWS'
ob_cube_002.lineart.crease_threshold = 0.0
_m = ob_cube_002.modifiers.new('Array', 'ARRAY')
_m.count = 5
_m.constant_offset_displace = (0.0, 0.0, 0.0)
_m.relative_offset_displace = (1.5, 1.5, 1.5)

# ---- collection membership
col_collection_1.objects.link(ob_cylinder)
col_collection_1.objects.link(ob_cube_001)
col_collection_1.objects.link(ob_cube)
col_collection_1.objects.link(ob_lamp)
col_collection_1.objects.link(ob_camera)
col_collection_1.objects.link(ob_cube_002)

# ---- scene / render settings (as saved in the file)
scene.camera = ob_camera
scene.frame_start = 1; scene.frame_end = 250; scene.frame_set(0)
scene.render.engine = 'BLENDER_EEVEE_NEXT'
scene.render.resolution_percentage = 50
scene.render.dither_intensity = 0.0
scene.cycles.use_denoising = False
scene.cycles.samples = 128
scene.cycles.sampling_pattern = 'TABULATED_SOBOL'
scene.cycles.use_adaptive_sampling = False
scene.cycles.use_light_tree = False
scene.cycles.blur_glossy = 0.0
scene.cycles.sample_clamp_indirect = 0.0
scene.view_settings.view_transform = 'Standard'
bpy.context.view_layer.update()
